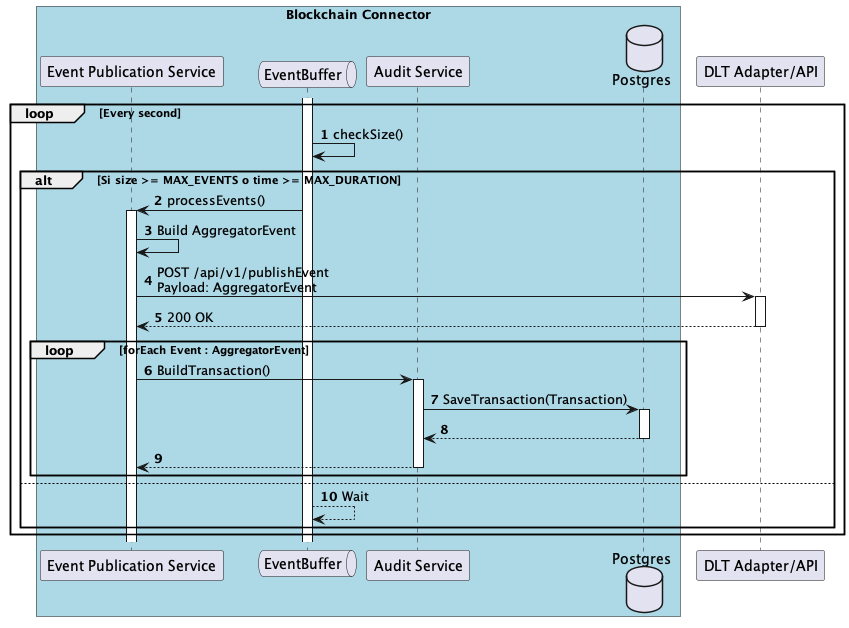

The diagram above was rendered by PlantUML. Its source (embedded in the PNG):
@startuml
'https://plantuml.com/sequence-diagram

autonumber
skinparam BoxPadding 10

box "Blockchain Connector" #LightBlue
    participant "Event Publication Service" as event_pub_service
    queue "EventBuffer" as event_buffer
    participant "Audit Service" as audit_service
    database "Postgres" as local_db
end box

participant "DLT Adapter/API" as dlt_adapter

activate event_buffer
loop Every second
    event_buffer -> event_buffer: checkSize()
    alt Si size >= MAX_EVENTS o time >= MAX_DURATION
        event_buffer -> event_pub_service++: processEvents()
            event_pub_service -> event_pub_service: Build AggregatorEvent
            event_pub_service -> dlt_adapter++: POST /api/v1/publishEvent \nPayload: AggregatorEvent
            return 200 OK
            loop forEach Event : AggregatorEvent
                event_pub_service -> audit_service++: BuildTransaction()
                    audit_service -> local_db++: SaveTransaction(Transaction)
                    return
                return
            end
    else
        event_buffer --> event_buffer: Wait
    end
end
@enduml